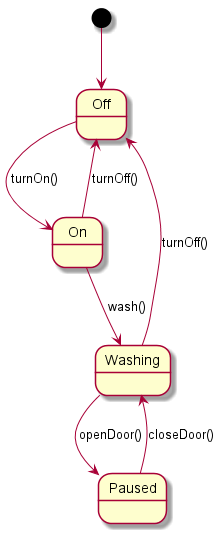

The diagram above was rendered by PlantUML. Its source (embedded in the PNG):
@startuml

[*] --> Off
Off --> On : turnOn()
On --> Off : turnOff()
On --> Washing  : wash()
Washing --> Paused : openDoor()
Paused --> Washing : closeDoor()
Washing --> Off : turnOff()

@enduml